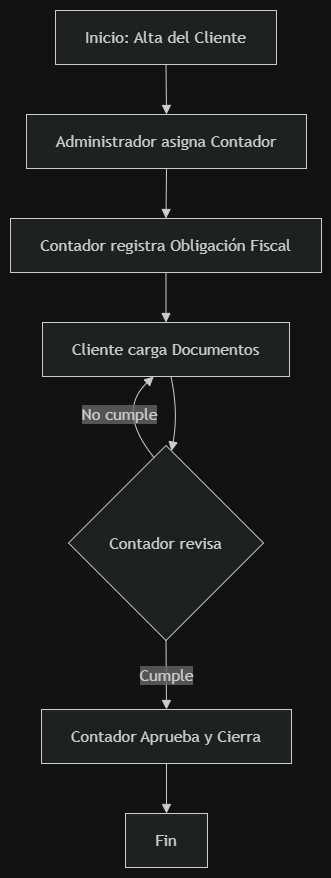

The diagram above was exported from draw.io. Its source (the exported page's mxGraphModel, read from the mxfile embedded in the PNG):
<mxGraphModel dx="2287" dy="1313" grid="1" gridSize="10" guides="1" tooltips="1" connect="1" arrows="1" fold="1" page="1" pageScale="1" pageWidth="827" pageHeight="1169" math="0" shadow="0">
  <root>
    <mxCell id="0" />
    <mxCell id="1" parent="0" />
    <UserObject label="" mermaidData="{&#10;  &quot;data&quot;: &quot;graph TD\n    A[Inicio: Alta del Cliente] --&gt; B[Administrador asigna Contador]\n    B --&gt; C[Contador registra Obligación Fiscal]\n    C --&gt; D[Cliente carga Documentos]\n    D --&gt; E{Contador revisa}\n    E -- No cumple --&gt; D\n    E -- Cumple --&gt; F[Contador Aprueba y Cierra]\n    F --&gt; G[Fin]&quot;,&#10;  &quot;config&quot;: null&#10;}" id="UCEYBLI1nnz6t-lNlIO2-2">
      <mxCell connectable="0" parent="1" style="group;transparentBounds=1;editIcon=1;lockedGroup=0;groupPadding=10;" vertex="1">
        <mxGeometry as="geometry" />
      </mxCell>
    </UserObject>
    <UserObject label="Inicio: Alta del Cliente" mermaidId="n:A" mermaidBaseStyle="html=1;whiteSpace=wrap;strokeWidth=1;fillColor=light-dark(#ECECFF,#1f2020);strokeColor=light-dark(#9370DB,#cccccc);fontColor=light-dark(#333333,#cccccc);fontFamily=Trebuchet MS,Verdana,Arial,sans-serif;fontSize=16;" mermaidBaseValue="Inicio: Alta del Cliente" id="UCEYBLI1nnz6t-lNlIO2-3">
      <mxCell parent="UCEYBLI1nnz6t-lNlIO2-2" style="html=1;whiteSpace=wrap;strokeWidth=1;fillColor=light-dark(#ECECFF,#1f2020);strokeColor=light-dark(#9370DB,#cccccc);fontColor=light-dark(#333333,#cccccc);fontFamily=Trebuchet MS,Verdana,Arial,sans-serif;fontSize=16;" vertex="1">
        <mxGeometry height="54" width="221" x="303" y="120" as="geometry" />
      </mxCell>
    </UserObject>
    <UserObject label="Administrador asigna Contador" mermaidId="n:B" mermaidBaseStyle="html=1;whiteSpace=wrap;strokeWidth=1;fillColor=light-dark(#ECECFF,#1f2020);strokeColor=light-dark(#9370DB,#cccccc);fontColor=light-dark(#333333,#cccccc);fontFamily=Trebuchet MS,Verdana,Arial,sans-serif;fontSize=16;" mermaidBaseValue="Administrador asigna Contador" id="UCEYBLI1nnz6t-lNlIO2-4">
      <mxCell parent="UCEYBLI1nnz6t-lNlIO2-2" style="html=1;whiteSpace=wrap;strokeWidth=1;fillColor=light-dark(#ECECFF,#1f2020);strokeColor=light-dark(#9370DB,#cccccc);fontColor=light-dark(#333333,#cccccc);fontFamily=Trebuchet MS,Verdana,Arial,sans-serif;fontSize=16;" vertex="1">
        <mxGeometry height="54" width="280" x="274" y="224" as="geometry" />
      </mxCell>
    </UserObject>
    <UserObject label="Contador registra Obligación Fiscal" mermaidId="n:C" mermaidBaseStyle="html=1;whiteSpace=wrap;strokeWidth=1;fillColor=light-dark(#ECECFF,#1f2020);strokeColor=light-dark(#9370DB,#cccccc);fontColor=light-dark(#333333,#cccccc);fontFamily=Trebuchet MS,Verdana,Arial,sans-serif;fontSize=16;" mermaidBaseValue="Contador registra Obligación Fiscal" id="UCEYBLI1nnz6t-lNlIO2-5">
      <mxCell parent="UCEYBLI1nnz6t-lNlIO2-2" style="html=1;whiteSpace=wrap;strokeWidth=1;fillColor=light-dark(#ECECFF,#1f2020);strokeColor=light-dark(#9370DB,#cccccc);fontColor=light-dark(#333333,#cccccc);fontFamily=Trebuchet MS,Verdana,Arial,sans-serif;fontSize=16;" vertex="1">
        <mxGeometry height="54" width="311" x="258" y="328" as="geometry" />
      </mxCell>
    </UserObject>
    <UserObject label="Cliente carga Documentos" mermaidId="n:D" mermaidBaseStyle="html=1;whiteSpace=wrap;strokeWidth=1;fillColor=light-dark(#ECECFF,#1f2020);strokeColor=light-dark(#9370DB,#cccccc);fontColor=light-dark(#333333,#cccccc);fontFamily=Trebuchet MS,Verdana,Arial,sans-serif;fontSize=16;" mermaidBaseValue="Cliente carga Documentos" id="UCEYBLI1nnz6t-lNlIO2-6">
      <mxCell parent="UCEYBLI1nnz6t-lNlIO2-2" style="html=1;whiteSpace=wrap;strokeWidth=1;fillColor=light-dark(#ECECFF,#1f2020);strokeColor=light-dark(#9370DB,#cccccc);fontColor=light-dark(#333333,#cccccc);fontFamily=Trebuchet MS,Verdana,Arial,sans-serif;fontSize=16;" vertex="1">
        <mxGeometry height="54" width="247" x="290" y="432" as="geometry" />
      </mxCell>
    </UserObject>
    <UserObject label="Contador revisa" mermaidId="n:E" mermaidBaseStyle="rhombus;html=1;strokeWidth=1;whiteSpace=wrap;fillColor=light-dark(#ECECFF,#1f2020);strokeColor=light-dark(#9370DB,#cccccc);fontColor=light-dark(#333333,#cccccc);fontFamily=Trebuchet MS,Verdana,Arial,sans-serif;fontSize=16;" mermaidBaseValue="Contador revisa" id="UCEYBLI1nnz6t-lNlIO2-7">
      <mxCell parent="UCEYBLI1nnz6t-lNlIO2-2" style="rhombus;html=1;strokeWidth=1;whiteSpace=wrap;fillColor=light-dark(#ECECFF,#1f2020);strokeColor=light-dark(#9370DB,#cccccc);fontColor=light-dark(#333333,#cccccc);fontFamily=Trebuchet MS,Verdana,Arial,sans-serif;fontSize=16;" vertex="1">
        <mxGeometry height="195" width="195" x="316" y="555" as="geometry" />
      </mxCell>
    </UserObject>
    <UserObject label="Contador Aprueba y Cierra" mermaidId="n:F" mermaidBaseStyle="html=1;whiteSpace=wrap;strokeWidth=1;fillColor=light-dark(#ECECFF,#1f2020);strokeColor=light-dark(#9370DB,#cccccc);fontColor=light-dark(#333333,#cccccc);fontFamily=Trebuchet MS,Verdana,Arial,sans-serif;fontSize=16;" mermaidBaseValue="Contador Aprueba y Cierra" id="UCEYBLI1nnz6t-lNlIO2-8">
      <mxCell parent="UCEYBLI1nnz6t-lNlIO2-2" style="html=1;whiteSpace=wrap;strokeWidth=1;fillColor=light-dark(#ECECFF,#1f2020);strokeColor=light-dark(#9370DB,#cccccc);fontColor=light-dark(#333333,#cccccc);fontFamily=Trebuchet MS,Verdana,Arial,sans-serif;fontSize=16;" vertex="1">
        <mxGeometry height="54" width="250" x="289" y="819" as="geometry" />
      </mxCell>
    </UserObject>
    <UserObject label="Fin" mermaidId="n:G" mermaidBaseStyle="html=1;whiteSpace=wrap;strokeWidth=1;fillColor=light-dark(#ECECFF,#1f2020);strokeColor=light-dark(#9370DB,#cccccc);fontColor=light-dark(#333333,#cccccc);fontFamily=Trebuchet MS,Verdana,Arial,sans-serif;fontSize=16;" mermaidBaseValue="Fin" id="UCEYBLI1nnz6t-lNlIO2-9">
      <mxCell parent="UCEYBLI1nnz6t-lNlIO2-2" style="html=1;whiteSpace=wrap;strokeWidth=1;fillColor=light-dark(#ECECFF,#1f2020);strokeColor=light-dark(#9370DB,#cccccc);fontColor=light-dark(#333333,#cccccc);fontFamily=Trebuchet MS,Verdana,Arial,sans-serif;fontSize=16;" vertex="1">
        <mxGeometry height="54" width="82" x="373" y="923" as="geometry" />
      </mxCell>
    </UserObject>
    <UserObject label="" mermaidId="e:A-&gt;B#0" mermaidBaseStyle="curved=1;startArrow=none;endArrow=block;endSize=7;strokeColor=light-dark(#333333,#cccccc);exitX=0.5;exitY=1;entryX=0.5;entryY=0;" mermaidBaseValue="" id="UCEYBLI1nnz6t-lNlIO2-10">
      <mxCell edge="1" parent="UCEYBLI1nnz6t-lNlIO2-2" source="UCEYBLI1nnz6t-lNlIO2-3" style="curved=1;startArrow=none;endArrow=block;endSize=7;strokeColor=light-dark(#333333,#cccccc);exitX=0.5;exitY=1;entryX=0.5;entryY=0;rounded=0;" target="UCEYBLI1nnz6t-lNlIO2-4">
        <mxGeometry relative="1" as="geometry">
          <Array as="points" />
        </mxGeometry>
      </mxCell>
    </UserObject>
    <UserObject label="" mermaidId="e:B-&gt;C#0" mermaidBaseStyle="curved=1;startArrow=none;endArrow=block;endSize=7;strokeColor=light-dark(#333333,#cccccc);exitX=0.5;exitY=1;entryX=0.5;entryY=0;" mermaidBaseValue="" id="UCEYBLI1nnz6t-lNlIO2-11">
      <mxCell edge="1" parent="UCEYBLI1nnz6t-lNlIO2-2" source="UCEYBLI1nnz6t-lNlIO2-4" style="curved=1;startArrow=none;endArrow=block;endSize=7;strokeColor=light-dark(#333333,#cccccc);exitX=0.5;exitY=1;entryX=0.5;entryY=0;rounded=0;" target="UCEYBLI1nnz6t-lNlIO2-5">
        <mxGeometry relative="1" as="geometry">
          <Array as="points" />
        </mxGeometry>
      </mxCell>
    </UserObject>
    <UserObject label="" mermaidId="e:C-&gt;D#0" mermaidBaseStyle="curved=1;startArrow=none;endArrow=block;endSize=7;strokeColor=light-dark(#333333,#cccccc);exitX=0.5;exitY=1;entryX=0.5;entryY=0;" mermaidBaseValue="" id="UCEYBLI1nnz6t-lNlIO2-12">
      <mxCell edge="1" parent="UCEYBLI1nnz6t-lNlIO2-2" source="UCEYBLI1nnz6t-lNlIO2-5" style="curved=1;startArrow=none;endArrow=block;endSize=7;strokeColor=light-dark(#333333,#cccccc);exitX=0.5;exitY=1;entryX=0.5;entryY=0;rounded=0;" target="UCEYBLI1nnz6t-lNlIO2-6">
        <mxGeometry relative="1" as="geometry">
          <Array as="points" />
        </mxGeometry>
      </mxCell>
    </UserObject>
    <UserObject label="" mermaidId="e:D-&gt;E#0" mermaidBaseStyle="curved=1;startArrow=none;endArrow=block;endSize=7;strokeColor=light-dark(#333333,#cccccc);exitX=0.5242914979757085;exitY=1;entryX=0.5307692307692308;entryY=0;curved=1;exitX=0.52;exitY=1;entryX=0.53;entryY=0;" mermaidBaseValue="" id="UCEYBLI1nnz6t-lNlIO2-13">
      <mxCell edge="1" parent="UCEYBLI1nnz6t-lNlIO2-2" source="UCEYBLI1nnz6t-lNlIO2-6" style="curved=1;startArrow=none;endArrow=block;endSize=7;strokeColor=light-dark(#333333,#cccccc);exitX=0.52;exitY=1;entryX=0.53;entryY=0;rounded=0;" target="UCEYBLI1nnz6t-lNlIO2-7">
        <mxGeometry relative="1" as="geometry">
          <mxPoint as="offset" />
          <Array as="points">
            <mxPoint x="426" y="521" />
          </Array>
        </mxGeometry>
      </mxCell>
    </UserObject>
    <UserObject label="No cumple" mermaidId="e:E-&gt;D#0" mermaidBaseStyle="curved=1;startArrow=none;endArrow=block;endSize=7;strokeColor=light-dark(#333333,#cccccc);html=1;fontSize=16;labelBackgroundColor=light-dark(#E8E8E88D,#2a2a2a8D);fontFamily=Trebuchet MS,Verdana,Arial,sans-serif;fontColor=light-dark(#333333,#cccccc);exitX=0.43333333333333335;exitY=0;entryX=0.4473684210526316;entryY=1;curved=1;exitX=0.43;exitY=0;entryX=0.45;entryY=1;" mermaidBaseValue="No cumple" id="UCEYBLI1nnz6t-lNlIO2-14">
      <mxCell edge="1" parent="UCEYBLI1nnz6t-lNlIO2-2" source="UCEYBLI1nnz6t-lNlIO2-7" style="curved=1;startArrow=none;endArrow=block;endSize=7;strokeColor=light-dark(#333333,#cccccc);html=1;fontSize=16;labelBackgroundColor=light-dark(#E8E8E88D,#2a2a2a8D);fontFamily=Trebuchet MS,Verdana,Arial,sans-serif;fontColor=light-dark(#333333,#cccccc);exitX=0.43;exitY=0;entryX=0.45;entryY=1;rounded=0;" target="UCEYBLI1nnz6t-lNlIO2-6">
        <mxGeometry relative="1" as="geometry">
          <mxPoint as="offset" />
          <Array as="points">
            <mxPoint x="364" y="521" />
          </Array>
        </mxGeometry>
      </mxCell>
    </UserObject>
    <UserObject label="Cumple" mermaidId="e:E-&gt;F#0" mermaidBaseStyle="curved=1;startArrow=none;endArrow=block;endSize=7;strokeColor=light-dark(#333333,#cccccc);html=1;fontSize=16;labelBackgroundColor=light-dark(#E8E8E88D,#2a2a2a8D);fontFamily=Trebuchet MS,Verdana,Arial,sans-serif;fontColor=light-dark(#333333,#cccccc);exitX=0.5;exitY=1;entryX=0.5;entryY=0;" mermaidBaseValue="Cumple" id="UCEYBLI1nnz6t-lNlIO2-15">
      <mxCell edge="1" parent="UCEYBLI1nnz6t-lNlIO2-2" source="UCEYBLI1nnz6t-lNlIO2-7" style="curved=1;startArrow=none;endArrow=block;endSize=7;strokeColor=light-dark(#333333,#cccccc);html=1;fontSize=16;labelBackgroundColor=light-dark(#E8E8E88D,#2a2a2a8D);fontFamily=Trebuchet MS,Verdana,Arial,sans-serif;fontColor=light-dark(#333333,#cccccc);exitX=0.5;exitY=1;entryX=0.5;entryY=0;rounded=0;" target="UCEYBLI1nnz6t-lNlIO2-8">
        <mxGeometry relative="1" as="geometry">
          <Array as="points" />
        </mxGeometry>
      </mxCell>
    </UserObject>
    <UserObject label="" mermaidId="e:F-&gt;G#0" mermaidBaseStyle="curved=1;startArrow=none;endArrow=block;endSize=7;strokeColor=light-dark(#333333,#cccccc);exitX=0.5;exitY=1;entryX=0.5;entryY=0;" mermaidBaseValue="" id="UCEYBLI1nnz6t-lNlIO2-16">
      <mxCell edge="1" parent="UCEYBLI1nnz6t-lNlIO2-2" source="UCEYBLI1nnz6t-lNlIO2-8" style="curved=1;startArrow=none;endArrow=block;endSize=7;strokeColor=light-dark(#333333,#cccccc);exitX=0.5;exitY=1;entryX=0.5;entryY=0;rounded=0;" target="UCEYBLI1nnz6t-lNlIO2-9">
        <mxGeometry relative="1" as="geometry">
          <Array as="points" />
        </mxGeometry>
      </mxCell>
    </UserObject>
  </root>
</mxGraphModel>